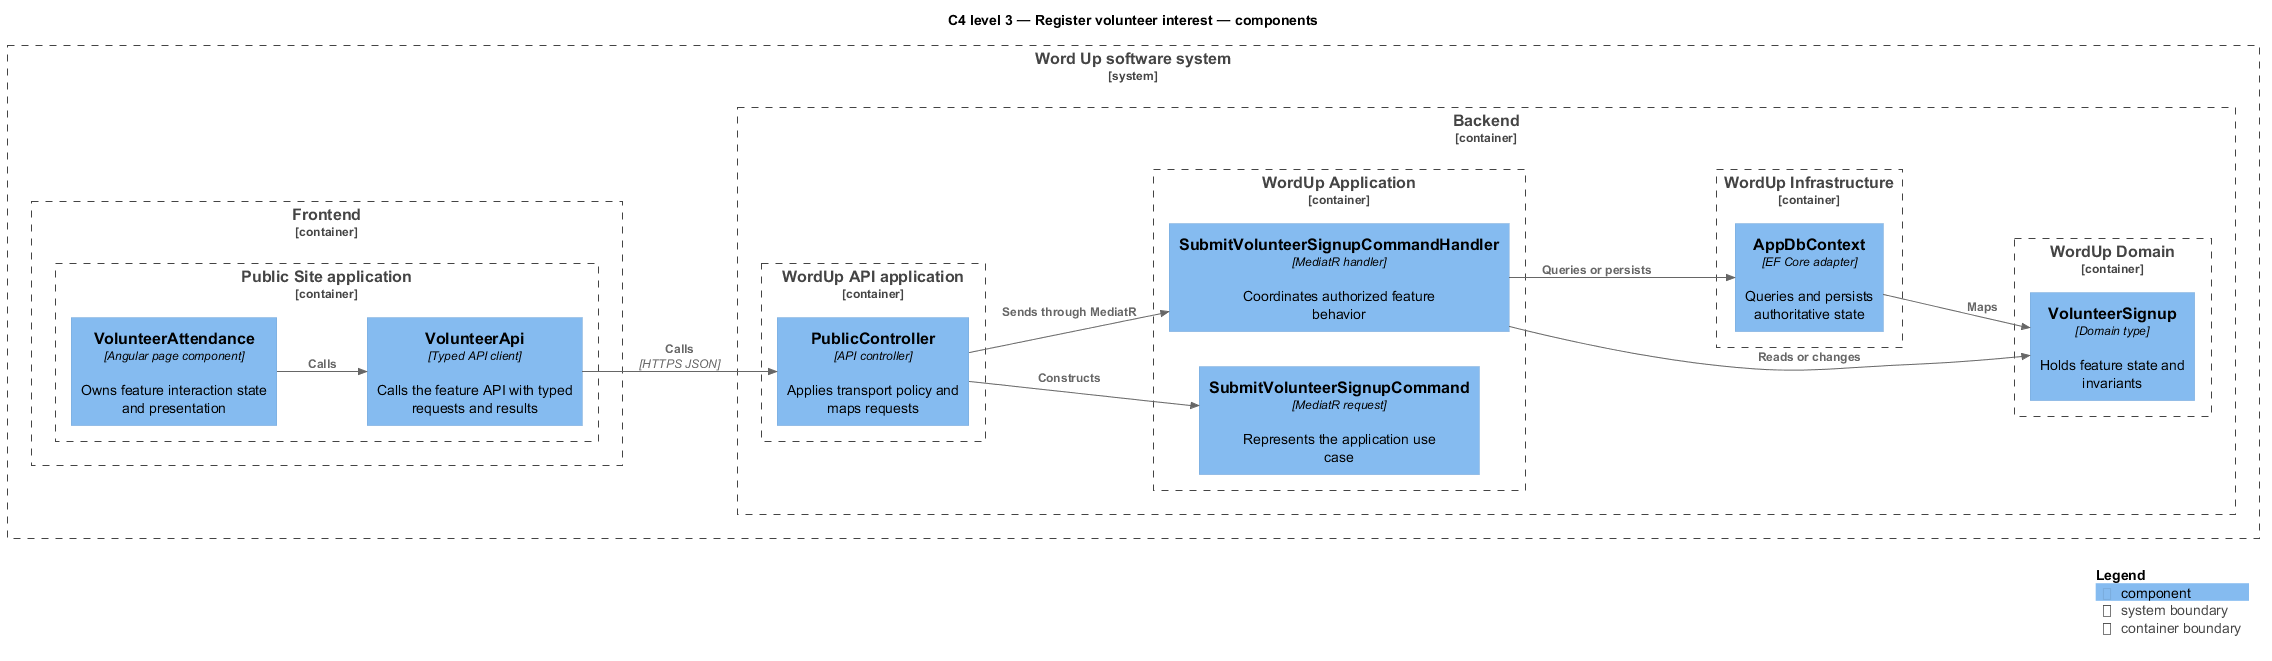

The diagram above was rendered by PlantUML. Its source (embedded in the PNG):
@startuml
!include <C4/C4_Component>
LAYOUT_LEFT_RIGHT()
title C4 level 3 — Register volunteer interest — components
System_Boundary(wordup, "Word Up software system") {
  Container_Boundary(frontend, "Frontend") {
    Container_Boundary(frontend_app, "Public Site application") {
      Component(page, "VolunteerAttendance", "Angular page component", "Owns feature interaction state and presentation")
      Component(client, "VolunteerApi", "Typed API client", "Calls the feature API with typed requests and results")
    }
  }
  Container_Boundary(backend, "Backend") {
    Container_Boundary(api_app, "WordUp API application") {
      Component(controller, "PublicController", "API controller", "Applies transport policy and maps requests")
    }
    Container_Boundary(application, "WordUp Application") {
      Component(request, "SubmitVolunteerSignupCommand", "MediatR request", "Represents the application use case")
      Component(handler, "SubmitVolunteerSignupCommandHandler", "MediatR handler", "Coordinates authorized feature behavior")
    }
    Container_Boundary(domain, "WordUp Domain") {
      Component(entity, "VolunteerSignup", "Domain type", "Holds feature state and invariants")
    }
    Container_Boundary(infrastructure, "WordUp Infrastructure") {
      Component(persistence, "AppDbContext", "EF Core adapter", "Queries and persists authoritative state")
    }
  }
}
Rel(page, client, "Calls")
Rel(client, controller, "Calls", "HTTPS JSON")
Rel(controller, request, "Constructs")
Rel(controller, handler, "Sends through MediatR")
Rel(handler, entity, "Reads or changes")
Rel(handler, persistence, "Queries or persists")
Rel(persistence, entity, "Maps")
SHOW_LEGEND()
@enduml